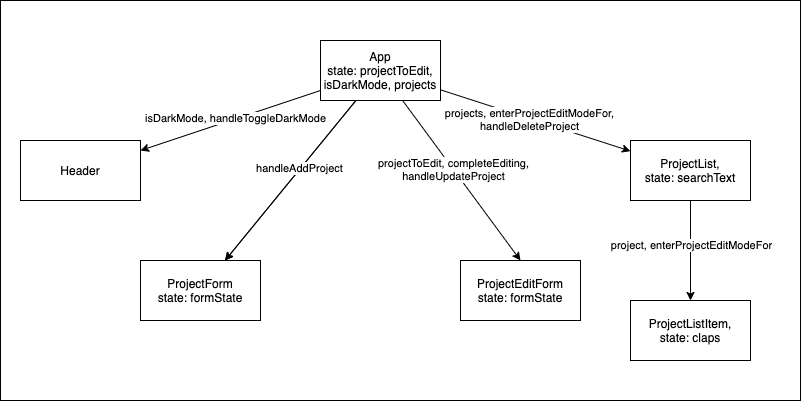

The diagram above was exported from draw.io. Its source (the exported page's mxGraphModel, read from the mxfile embedded in the PNG):
<mxGraphModel dx="1099" dy="721" grid="1" gridSize="10" guides="1" tooltips="1" connect="1" arrows="1" fold="1" page="1" pageScale="1" pageWidth="850" pageHeight="1100" math="0" shadow="0">
  <root>
    <mxCell id="0" />
    <mxCell id="12" value="BG" parent="0" />
    <mxCell id="13" value="" style="rounded=0;whiteSpace=wrap;html=1;" parent="12" vertex="1">
      <mxGeometry x="40" width="800" height="400" as="geometry" />
    </mxCell>
    <mxCell id="1" value="Content" parent="0" />
    <mxCell id="4" value="" style="edgeStyle=none;html=1;" parent="1" source="2" target="3" edge="1">
      <mxGeometry relative="1" as="geometry" />
    </mxCell>
    <mxCell id="15" value="isDarkMode, handleToggleDarkMode" style="edgeLabel;html=1;align=center;verticalAlign=middle;resizable=0;points=[];" vertex="1" connectable="0" parent="4">
      <mxGeometry x="-0.047" y="-1" relative="1" as="geometry">
        <mxPoint as="offset" />
      </mxGeometry>
    </mxCell>
    <mxCell id="6" value="" style="edgeStyle=none;html=1;" parent="1" source="2" target="5" edge="1">
      <mxGeometry relative="1" as="geometry" />
    </mxCell>
    <mxCell id="7" value="" style="edgeStyle=none;html=1;" parent="1" source="2" target="5" edge="1">
      <mxGeometry relative="1" as="geometry" />
    </mxCell>
    <mxCell id="16" value="handleAddProject" style="edgeLabel;html=1;align=center;verticalAlign=middle;resizable=0;points=[];" vertex="1" connectable="0" parent="7">
      <mxGeometry x="-0.1444" y="-1" relative="1" as="geometry">
        <mxPoint as="offset" />
      </mxGeometry>
    </mxCell>
    <mxCell id="9" value="" style="edgeStyle=none;html=1;" parent="1" source="2" target="8" edge="1">
      <mxGeometry relative="1" as="geometry" />
    </mxCell>
    <mxCell id="14" value="projects, enterProjectEditModeFor,&lt;br&gt;handleDeleteProject" style="edgeLabel;html=1;align=center;verticalAlign=middle;resizable=0;points=[];" parent="9" vertex="1" connectable="0">
      <mxGeometry x="-0.0765" y="-1" relative="1" as="geometry">
        <mxPoint x="1" as="offset" />
      </mxGeometry>
    </mxCell>
    <mxCell id="19" value="" style="edgeStyle=none;html=1;entryX=0.5;entryY=0;entryDx=0;entryDy=0;" edge="1" parent="1" source="2" target="17">
      <mxGeometry relative="1" as="geometry">
        <mxPoint x="420" y="180" as="targetPoint" />
      </mxGeometry>
    </mxCell>
    <mxCell id="20" value="projectToEdit, completeEditing,&lt;br&gt;handleUpdateProject" style="edgeLabel;html=1;align=center;verticalAlign=middle;resizable=0;points=[];" vertex="1" connectable="0" parent="19">
      <mxGeometry x="-0.1489" relative="1" as="geometry">
        <mxPoint as="offset" />
      </mxGeometry>
    </mxCell>
    <mxCell id="2" value="App&lt;br&gt;state: projectToEdit, isDarkMode, projects" style="rounded=0;whiteSpace=wrap;html=1;" parent="1" vertex="1">
      <mxGeometry x="360" y="40" width="120" height="60" as="geometry" />
    </mxCell>
    <mxCell id="3" value="Header" style="rounded=0;whiteSpace=wrap;html=1;" parent="1" vertex="1">
      <mxGeometry x="60" y="140" width="120" height="60" as="geometry" />
    </mxCell>
    <mxCell id="5" value="ProjectForm&lt;br&gt;state: formState" style="rounded=0;whiteSpace=wrap;html=1;" parent="1" vertex="1">
      <mxGeometry x="180" y="260" width="120" height="60" as="geometry" />
    </mxCell>
    <mxCell id="11" value="" style="edgeStyle=none;html=1;" parent="1" source="8" target="10" edge="1">
      <mxGeometry relative="1" as="geometry" />
    </mxCell>
    <mxCell id="21" value="project, enterProjectEditModeFor" style="edgeLabel;html=1;align=center;verticalAlign=middle;resizable=0;points=[];" vertex="1" connectable="0" parent="11">
      <mxGeometry x="-0.1255" relative="1" as="geometry">
        <mxPoint as="offset" />
      </mxGeometry>
    </mxCell>
    <mxCell id="8" value="ProjectList,&lt;br&gt;state: searchText" style="rounded=0;whiteSpace=wrap;html=1;" parent="1" vertex="1">
      <mxGeometry x="670" y="140" width="120" height="60" as="geometry" />
    </mxCell>
    <mxCell id="10" value="ProjectListItem,&lt;br&gt;state: claps" style="rounded=0;whiteSpace=wrap;html=1;" parent="1" vertex="1">
      <mxGeometry x="670" y="300" width="120" height="60" as="geometry" />
    </mxCell>
    <mxCell id="17" value="ProjectEditForm&lt;br&gt;state: formState" style="rounded=0;whiteSpace=wrap;html=1;" vertex="1" parent="1">
      <mxGeometry x="500" y="260" width="120" height="60" as="geometry" />
    </mxCell>
  </root>
</mxGraphModel>